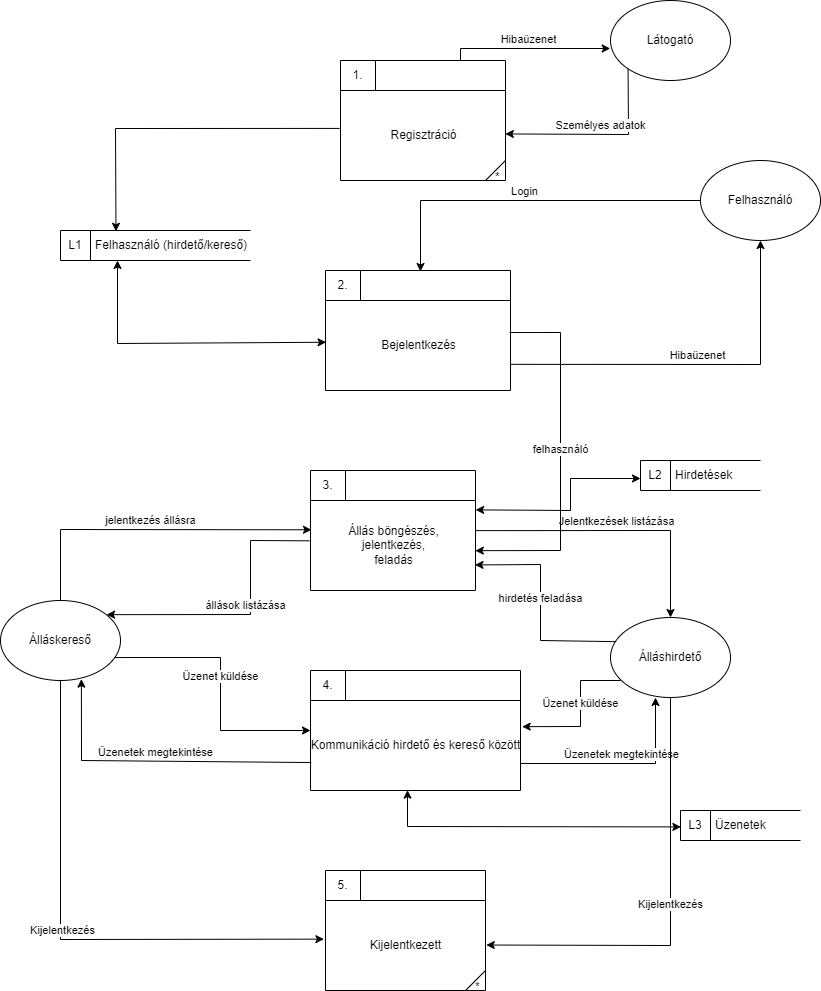

The diagram above was exported from draw.io. Its source (the exported page's mxGraphModel, read from the mxfile embedded in the PNG):
<mxGraphModel dx="1194" dy="516" grid="1" gridSize="10" guides="1" tooltips="1" connect="1" arrows="1" fold="1" page="1" pageScale="1" pageWidth="1169" pageHeight="1654" math="0" shadow="0">
  <root>
    <mxCell id="0" />
    <mxCell id="1" parent="0" />
    <mxCell id="j3F8_mvUWFrMyj6sbpoF-4" value="Bejelentkezés" style="html=1;dashed=0;whitespace=wrap;shape=mxgraph.dfd.process;align=center;container=1;collapsible=0;spacingTop=30;" parent="1" vertex="1">
      <mxGeometry x="505" y="480" width="185" height="120" as="geometry" />
    </mxCell>
    <mxCell id="j3F8_mvUWFrMyj6sbpoF-5" value="2." style="text;html=1;strokeColor=none;fillColor=none;align=center;verticalAlign=middle;whiteSpace=wrap;rounded=0;movable=0;resizable=0;rotatable=0;cloneable=0;deletable=0;connectable=0;allowArrows=0;pointerEvents=1;" parent="j3F8_mvUWFrMyj6sbpoF-4" vertex="1">
      <mxGeometry width="35" height="30" as="geometry" />
    </mxCell>
    <mxCell id="j3F8_mvUWFrMyj6sbpoF-6" value="" style="text;html=1;strokeColor=none;fillColor=none;align=left;verticalAlign=middle;whiteSpace=wrap;rounded=0;movable=0;resizable=0;connectable=0;allowArrows=0;rotatable=0;cloneable=0;deletable=0;spacingLeft=6;autosize=1;resizeWidth=0;" parent="j3F8_mvUWFrMyj6sbpoF-4" vertex="1">
      <mxGeometry x="35" y="-5" width="50" height="40" as="geometry" />
    </mxCell>
    <mxCell id="j3F8_mvUWFrMyj6sbpoF-7" value="Állás böngészés,&lt;br&gt;jelentkezés,&lt;br&gt;feladás" style="html=1;dashed=0;whitespace=wrap;shape=mxgraph.dfd.process;align=center;container=1;collapsible=0;spacingTop=30;" parent="1" vertex="1">
      <mxGeometry x="490" y="680" width="165" height="120" as="geometry" />
    </mxCell>
    <mxCell id="j3F8_mvUWFrMyj6sbpoF-8" value="3." style="text;html=1;strokeColor=none;fillColor=none;align=center;verticalAlign=middle;whiteSpace=wrap;rounded=0;movable=0;resizable=0;rotatable=0;cloneable=0;deletable=0;connectable=0;allowArrows=0;pointerEvents=1;" parent="j3F8_mvUWFrMyj6sbpoF-7" vertex="1">
      <mxGeometry width="35" height="30" as="geometry" />
    </mxCell>
    <mxCell id="j3F8_mvUWFrMyj6sbpoF-9" value="" style="text;html=1;strokeColor=none;fillColor=none;align=left;verticalAlign=middle;whiteSpace=wrap;rounded=0;movable=0;resizable=0;connectable=0;allowArrows=0;rotatable=0;cloneable=0;deletable=0;spacingLeft=6;autosize=1;resizeWidth=0;" parent="j3F8_mvUWFrMyj6sbpoF-7" vertex="1">
      <mxGeometry x="35" y="-5" width="50" height="40" as="geometry" />
    </mxCell>
    <mxCell id="j3F8_mvUWFrMyj6sbpoF-16" value="Kommunikáció hirdető és kereső között" style="html=1;dashed=0;whitespace=wrap;shape=mxgraph.dfd.process;align=center;container=1;collapsible=0;spacingTop=30;" parent="1" vertex="1">
      <mxGeometry x="490" y="880" width="210" height="120" as="geometry" />
    </mxCell>
    <mxCell id="j3F8_mvUWFrMyj6sbpoF-17" value="4." style="text;html=1;strokeColor=none;fillColor=none;align=center;verticalAlign=middle;whiteSpace=wrap;rounded=0;movable=0;resizable=0;rotatable=0;cloneable=0;deletable=0;connectable=0;allowArrows=0;pointerEvents=1;" parent="j3F8_mvUWFrMyj6sbpoF-16" vertex="1">
      <mxGeometry width="35" height="30" as="geometry" />
    </mxCell>
    <mxCell id="j3F8_mvUWFrMyj6sbpoF-18" value="" style="text;html=1;strokeColor=none;fillColor=none;align=left;verticalAlign=middle;whiteSpace=wrap;rounded=0;movable=0;resizable=0;connectable=0;allowArrows=0;rotatable=0;cloneable=0;deletable=0;spacingLeft=6;autosize=1;resizeWidth=0;" parent="j3F8_mvUWFrMyj6sbpoF-16" vertex="1">
      <mxGeometry x="35" y="-5" width="50" height="40" as="geometry" />
    </mxCell>
    <mxCell id="j3F8_mvUWFrMyj6sbpoF-19" value="Kijelentkezett" style="html=1;dashed=0;whitespace=wrap;shape=mxgraph.dfd.process2;align=center;container=1;collapsible=0;spacingTop=30;" parent="1" vertex="1">
      <mxGeometry x="505" y="1080" width="160" height="120" as="geometry" />
    </mxCell>
    <mxCell id="j3F8_mvUWFrMyj6sbpoF-20" value="5." style="text;html=1;strokeColor=none;fillColor=none;align=center;verticalAlign=middle;whiteSpace=wrap;rounded=0;connectable=0;allowArrows=0;editable=1;movable=0;resizable=0;rotatable=0;deletable=0;locked=0;cloneable=0;" parent="j3F8_mvUWFrMyj6sbpoF-19" vertex="1">
      <mxGeometry width="35" height="30" as="geometry" />
    </mxCell>
    <mxCell id="j3F8_mvUWFrMyj6sbpoF-21" value="" style="text;strokeColor=none;fillColor=none;align=left;verticalAlign=middle;whiteSpace=wrap;rounded=0;autosize=1;connectable=0;allowArrows=0;movable=0;resizable=0;rotatable=0;deletable=0;cloneable=0;spacingLeft=6;fontStyle=0;html=1;" parent="j3F8_mvUWFrMyj6sbpoF-19" vertex="1">
      <mxGeometry x="35" y="-5" width="50" height="40" as="geometry" />
    </mxCell>
    <mxCell id="j3F8_mvUWFrMyj6sbpoF-22" value="Felhasználó" style="ellipse;whiteSpace=wrap;html=1;" parent="1" vertex="1">
      <mxGeometry x="880" y="370" width="120" height="80" as="geometry" />
    </mxCell>
    <mxCell id="j3F8_mvUWFrMyj6sbpoF-23" value="Látogató" style="ellipse;whiteSpace=wrap;html=1;" parent="1" vertex="1">
      <mxGeometry x="790" y="210" width="120" height="80" as="geometry" />
    </mxCell>
    <mxCell id="j3F8_mvUWFrMyj6sbpoF-24" value="Hibaüzenet" style="endArrow=classic;html=1;rounded=0;verticalAlign=bottom;entryX=-0.002;entryY=0.6;entryDx=0;entryDy=0;entryPerimeter=0;" parent="1" target="j3F8_mvUWFrMyj6sbpoF-23" edge="1">
      <mxGeometry width="50" height="50" relative="1" as="geometry">
        <mxPoint x="640" y="271" as="sourcePoint" />
        <mxPoint x="790" y="490" as="targetPoint" />
        <Array as="points">
          <mxPoint x="640" y="258" />
        </Array>
      </mxGeometry>
    </mxCell>
    <mxCell id="j3F8_mvUWFrMyj6sbpoF-25" value="Személyes adatok" style="endArrow=classic;html=1;rounded=0;verticalAlign=bottom;exitX=0;exitY=1;exitDx=0;exitDy=0;entryX=0.999;entryY=0.612;entryDx=0;entryDy=0;entryPerimeter=0;" parent="1" source="j3F8_mvUWFrMyj6sbpoF-23" target="7qSP-F-EmeKPfOp0qKPl-2" edge="1">
      <mxGeometry width="50" height="50" relative="1" as="geometry">
        <mxPoint x="670" y="490" as="sourcePoint" />
        <mxPoint x="684.6700000000001" y="344.4000000000001" as="targetPoint" />
        <Array as="points">
          <mxPoint x="808" y="344" />
        </Array>
      </mxGeometry>
    </mxCell>
    <mxCell id="j3F8_mvUWFrMyj6sbpoF-26" value="Login" style="endArrow=classic;html=1;rounded=0;verticalAlign=bottom;exitX=0;exitY=0.5;exitDx=0;exitDy=0;" parent="1" source="j3F8_mvUWFrMyj6sbpoF-22" edge="1">
      <mxGeometry width="50" height="50" relative="1" as="geometry">
        <mxPoint x="870" y="550" as="sourcePoint" />
        <mxPoint x="600" y="481" as="targetPoint" />
        <Array as="points">
          <mxPoint x="600" y="410" />
        </Array>
      </mxGeometry>
    </mxCell>
    <mxCell id="j3F8_mvUWFrMyj6sbpoF-27" value="Hibaüzenet" style="endArrow=classic;html=1;rounded=0;verticalAlign=bottom;entryX=0.5;entryY=1;entryDx=0;entryDy=0;exitX=1.002;exitY=0.782;exitDx=0;exitDy=0;exitPerimeter=0;" parent="1" source="j3F8_mvUWFrMyj6sbpoF-4" target="j3F8_mvUWFrMyj6sbpoF-22" edge="1">
      <mxGeometry width="50" height="50" relative="1" as="geometry">
        <mxPoint x="820" y="570" as="sourcePoint" />
        <mxPoint x="790" y="510" as="targetPoint" />
        <Array as="points">
          <mxPoint x="940" y="574" />
        </Array>
      </mxGeometry>
    </mxCell>
    <mxCell id="j3F8_mvUWFrMyj6sbpoF-29" value="Felhasználó (hirdető/kereső)" style="html=1;dashed=0;whitespace=wrap;shape=mxgraph.dfd.dataStoreID;align=left;spacingLeft=33;container=1;collapsible=0;autosize=0;" parent="1" vertex="1">
      <mxGeometry x="240" y="440" width="190" height="30" as="geometry" />
    </mxCell>
    <mxCell id="j3F8_mvUWFrMyj6sbpoF-30" value="L1" style="text;html=1;strokeColor=none;fillColor=none;align=center;verticalAlign=middle;whiteSpace=wrap;rounded=0;movable=0;resizable=0;rotatable=0;cloneable=0;deletable=0;allowArrows=0;connectable=0;" parent="j3F8_mvUWFrMyj6sbpoF-29" vertex="1">
      <mxGeometry width="30" height="30" as="geometry" />
    </mxCell>
    <mxCell id="j3F8_mvUWFrMyj6sbpoF-31" value="" style="endArrow=classic;html=1;rounded=0;verticalAlign=bottom;exitX=-0.005;exitY=0.566;exitDx=0;exitDy=0;exitPerimeter=0;entryX=0.292;entryY=0.027;entryDx=0;entryDy=0;entryPerimeter=0;" parent="1" source="7qSP-F-EmeKPfOp0qKPl-2" target="j3F8_mvUWFrMyj6sbpoF-29" edge="1">
      <mxGeometry width="50" height="50" relative="1" as="geometry">
        <mxPoint x="518.3500000000001" y="337.79999999999995" as="sourcePoint" />
        <mxPoint x="300" y="440" as="targetPoint" />
        <Array as="points">
          <mxPoint x="295" y="338" />
        </Array>
      </mxGeometry>
    </mxCell>
    <mxCell id="j3F8_mvUWFrMyj6sbpoF-33" value="" style="endArrow=classic;startArrow=classic;html=1;rounded=0;verticalAlign=bottom;entryX=0.003;entryY=0.598;entryDx=0;entryDy=0;entryPerimeter=0;" parent="1" target="j3F8_mvUWFrMyj6sbpoF-4" edge="1">
      <mxGeometry width="50" height="50" relative="1" as="geometry">
        <mxPoint x="297" y="470" as="sourcePoint" />
        <mxPoint x="540" y="510" as="targetPoint" />
        <Array as="points">
          <mxPoint x="297" y="553" />
        </Array>
      </mxGeometry>
    </mxCell>
    <mxCell id="7qSP-F-EmeKPfOp0qKPl-2" value="Regisztráció" style="html=1;dashed=0;whitespace=wrap;shape=mxgraph.dfd.process2;align=center;container=1;collapsible=0;spacingTop=30;" parent="1" vertex="1">
      <mxGeometry x="520" y="270" width="165" height="120" as="geometry" />
    </mxCell>
    <mxCell id="7qSP-F-EmeKPfOp0qKPl-3" value="1." style="text;html=1;strokeColor=none;fillColor=none;align=center;verticalAlign=middle;whiteSpace=wrap;rounded=0;connectable=0;allowArrows=0;editable=1;movable=0;resizable=0;rotatable=0;deletable=0;locked=0;cloneable=0;" parent="7qSP-F-EmeKPfOp0qKPl-2" vertex="1">
      <mxGeometry width="35" height="30" as="geometry" />
    </mxCell>
    <mxCell id="7qSP-F-EmeKPfOp0qKPl-4" value="" style="text;strokeColor=none;fillColor=none;align=left;verticalAlign=middle;whiteSpace=wrap;rounded=0;autosize=1;connectable=0;allowArrows=0;movable=0;resizable=0;rotatable=0;deletable=0;cloneable=0;spacingLeft=6;fontStyle=0;html=1;" parent="7qSP-F-EmeKPfOp0qKPl-2" vertex="1">
      <mxGeometry x="35" y="-5" width="50" height="40" as="geometry" />
    </mxCell>
    <mxCell id="7qSP-F-EmeKPfOp0qKPl-5" value="jelentkezés állásra" style="endArrow=classic;html=1;rounded=0;verticalAlign=bottom;entryX=0.006;entryY=0.494;entryDx=0;entryDy=0;entryPerimeter=0;exitX=0.5;exitY=0;exitDx=0;exitDy=0;" parent="1" target="j3F8_mvUWFrMyj6sbpoF-7" edge="1">
      <mxGeometry width="50" height="50" relative="1" as="geometry">
        <mxPoint x="240" y="810" as="sourcePoint" />
        <mxPoint x="490" y="740" as="targetPoint" />
        <Array as="points">
          <mxPoint x="240" y="739" />
        </Array>
      </mxGeometry>
    </mxCell>
    <mxCell id="7qSP-F-EmeKPfOp0qKPl-6" value="állások listázása" style="endArrow=classic;html=1;rounded=0;verticalAlign=bottom;entryX=0.884;entryY=0.177;entryDx=0;entryDy=0;exitX=-0.007;exitY=0.586;exitDx=0;exitDy=0;exitPerimeter=0;entryPerimeter=0;" parent="1" source="j3F8_mvUWFrMyj6sbpoF-7" edge="1">
      <mxGeometry width="50" height="50" relative="1" as="geometry">
        <mxPoint x="420" y="770" as="sourcePoint" />
        <mxPoint x="286.08000000000004" y="824.1600000000001" as="targetPoint" />
        <Array as="points">
          <mxPoint x="430" y="750" />
          <mxPoint x="430" y="824" />
        </Array>
      </mxGeometry>
    </mxCell>
    <mxCell id="7qSP-F-EmeKPfOp0qKPl-7" value="hirdetés feladása" style="endArrow=classic;html=1;rounded=0;verticalAlign=bottom;entryX=0.997;entryY=0.787;entryDx=0;entryDy=0;entryPerimeter=0;exitX=0.049;exitY=0.302;exitDx=0;exitDy=0;exitPerimeter=0;" parent="1" source="7qSP-F-EmeKPfOp0qKPl-9" target="j3F8_mvUWFrMyj6sbpoF-7" edge="1">
      <mxGeometry width="50" height="50" relative="1" as="geometry">
        <mxPoint x="300" y="850" as="sourcePoint" />
        <mxPoint x="490" y="880" as="targetPoint" />
        <Array as="points">
          <mxPoint x="720" y="850" />
          <mxPoint x="720" y="774" />
        </Array>
      </mxGeometry>
    </mxCell>
    <mxCell id="7qSP-F-EmeKPfOp0qKPl-8" value="Álláskereső" style="ellipse;whiteSpace=wrap;html=1;" parent="1" vertex="1">
      <mxGeometry x="180" y="810" width="120" height="80" as="geometry" />
    </mxCell>
    <mxCell id="7qSP-F-EmeKPfOp0qKPl-9" value="Álláshirdető" style="ellipse;whiteSpace=wrap;html=1;" parent="1" vertex="1">
      <mxGeometry x="790" y="827" width="120" height="80" as="geometry" />
    </mxCell>
    <mxCell id="7qSP-F-EmeKPfOp0qKPl-10" value="Jelentkezések listázása" style="endArrow=classic;html=1;rounded=0;verticalAlign=bottom;entryX=0.5;entryY=0;entryDx=0;entryDy=0;exitX=1;exitY=0.501;exitDx=0;exitDy=0;exitPerimeter=0;" parent="1" source="j3F8_mvUWFrMyj6sbpoF-7" target="7qSP-F-EmeKPfOp0qKPl-9" edge="1">
      <mxGeometry width="50" height="50" relative="1" as="geometry">
        <mxPoint x="660" y="740" as="sourcePoint" />
        <mxPoint x="850" y="820" as="targetPoint" />
        <Array as="points">
          <mxPoint x="850" y="740" />
        </Array>
      </mxGeometry>
    </mxCell>
    <mxCell id="7qSP-F-EmeKPfOp0qKPl-11" value="Hirdetések" style="html=1;dashed=0;whitespace=wrap;shape=mxgraph.dfd.dataStoreID;align=left;spacingLeft=33;container=1;collapsible=0;autosize=0;" parent="1" vertex="1">
      <mxGeometry x="820" y="670" width="120" height="30" as="geometry" />
    </mxCell>
    <mxCell id="7qSP-F-EmeKPfOp0qKPl-12" value="L2" style="text;html=1;strokeColor=none;fillColor=none;align=center;verticalAlign=middle;whiteSpace=wrap;rounded=0;movable=0;resizable=0;rotatable=0;cloneable=0;deletable=0;allowArrows=0;connectable=0;" parent="7qSP-F-EmeKPfOp0qKPl-11" vertex="1">
      <mxGeometry width="30" height="30" as="geometry" />
    </mxCell>
    <mxCell id="7qSP-F-EmeKPfOp0qKPl-14" value="" style="endArrow=classic;startArrow=classic;html=1;rounded=0;verticalAlign=bottom;exitX=1.001;exitY=0.328;exitDx=0;exitDy=0;exitPerimeter=0;" parent="1" source="j3F8_mvUWFrMyj6sbpoF-7" edge="1">
      <mxGeometry width="50" height="50" relative="1" as="geometry">
        <mxPoint x="650" y="720" as="sourcePoint" />
        <mxPoint x="820" y="688" as="targetPoint" />
        <Array as="points">
          <mxPoint x="750" y="720" />
          <mxPoint x="750" y="688" />
        </Array>
      </mxGeometry>
    </mxCell>
    <mxCell id="7qSP-F-EmeKPfOp0qKPl-15" value="Üzenet küldése" style="endArrow=classic;html=1;rounded=0;verticalAlign=bottom;exitX=0.951;exitY=0.713;exitDx=0;exitDy=0;exitPerimeter=0;" parent="1" source="7qSP-F-EmeKPfOp0qKPl-8" edge="1">
      <mxGeometry width="50" height="50" relative="1" as="geometry">
        <mxPoint x="290" y="870" as="sourcePoint" />
        <mxPoint x="490" y="940" as="targetPoint" />
        <Array as="points">
          <mxPoint x="400" y="867" />
          <mxPoint x="400" y="940" />
        </Array>
      </mxGeometry>
    </mxCell>
    <mxCell id="7qSP-F-EmeKPfOp0qKPl-16" value="Üzenetek megtekintése" style="endArrow=classic;html=1;rounded=0;verticalAlign=bottom;entryX=0.674;entryY=0.983;entryDx=0;entryDy=0;exitX=0.004;exitY=0.767;exitDx=0;exitDy=0;exitPerimeter=0;entryPerimeter=0;" parent="1" source="j3F8_mvUWFrMyj6sbpoF-16" target="7qSP-F-EmeKPfOp0qKPl-8" edge="1">
      <mxGeometry width="50" height="50" relative="1" as="geometry">
        <mxPoint x="350" y="940" as="sourcePoint" />
        <mxPoint x="470" y="940" as="targetPoint" />
        <Array as="points">
          <mxPoint x="261" y="970" />
        </Array>
      </mxGeometry>
    </mxCell>
    <mxCell id="7qSP-F-EmeKPfOp0qKPl-17" value="Üzenet küldése" style="endArrow=classic;html=1;rounded=0;verticalAlign=bottom;entryX=1.008;entryY=0.468;entryDx=0;entryDy=0;entryPerimeter=0;" parent="1" target="j3F8_mvUWFrMyj6sbpoF-16" edge="1">
      <mxGeometry width="50" height="50" relative="1" as="geometry">
        <mxPoint x="800" y="890" as="sourcePoint" />
        <mxPoint x="900" y="950" as="targetPoint" />
        <Array as="points">
          <mxPoint x="760" y="890" />
          <mxPoint x="760" y="936" />
        </Array>
      </mxGeometry>
    </mxCell>
    <mxCell id="7qSP-F-EmeKPfOp0qKPl-19" value="Üzenetek megtekintése" style="endArrow=classic;html=1;rounded=0;verticalAlign=bottom;entryX=0.375;entryY=1;entryDx=0;entryDy=0;entryPerimeter=0;" parent="1" target="7qSP-F-EmeKPfOp0qKPl-9" edge="1">
      <mxGeometry width="50" height="50" relative="1" as="geometry">
        <mxPoint x="700" y="973" as="sourcePoint" />
        <mxPoint x="729.5" y="980" as="targetPoint" />
        <Array as="points">
          <mxPoint x="835" y="973" />
        </Array>
      </mxGeometry>
    </mxCell>
    <mxCell id="7qSP-F-EmeKPfOp0qKPl-20" value="Kijelentkezés" style="endArrow=classic;html=1;rounded=0;verticalAlign=bottom;exitX=0.5;exitY=1;exitDx=0;exitDy=0;entryX=-0.01;entryY=0.572;entryDx=0;entryDy=0;entryPerimeter=0;" parent="1" source="7qSP-F-EmeKPfOp0qKPl-8" target="j3F8_mvUWFrMyj6sbpoF-19" edge="1">
      <mxGeometry width="50" height="50" relative="1" as="geometry">
        <mxPoint x="400" y="1020" as="sourcePoint" />
        <mxPoint x="520" y="1020" as="targetPoint" />
        <Array as="points">
          <mxPoint x="240" y="1149" />
        </Array>
      </mxGeometry>
    </mxCell>
    <mxCell id="7qSP-F-EmeKPfOp0qKPl-21" value="Kijelentkezés" style="endArrow=classic;html=1;rounded=0;verticalAlign=bottom;exitX=0.5;exitY=1;exitDx=0;exitDy=0;entryX=1.005;entryY=0.621;entryDx=0;entryDy=0;entryPerimeter=0;" parent="1" source="7qSP-F-EmeKPfOp0qKPl-9" target="j3F8_mvUWFrMyj6sbpoF-19" edge="1">
      <mxGeometry width="50" height="50" relative="1" as="geometry">
        <mxPoint x="250" y="900" as="sourcePoint" />
        <mxPoint x="513" y="1159" as="targetPoint" />
        <Array as="points">
          <mxPoint x="850" y="1155" />
        </Array>
      </mxGeometry>
    </mxCell>
    <mxCell id="7qSP-F-EmeKPfOp0qKPl-22" value="Üzenetek" style="html=1;dashed=0;whitespace=wrap;shape=mxgraph.dfd.dataStoreID;align=left;spacingLeft=33;container=1;collapsible=0;autosize=0;" parent="1" vertex="1">
      <mxGeometry x="860" y="1020" width="120" height="30" as="geometry" />
    </mxCell>
    <mxCell id="7qSP-F-EmeKPfOp0qKPl-23" value="L3" style="text;html=1;strokeColor=none;fillColor=none;align=center;verticalAlign=middle;whiteSpace=wrap;rounded=0;movable=0;resizable=0;rotatable=0;cloneable=0;deletable=0;allowArrows=0;connectable=0;" parent="7qSP-F-EmeKPfOp0qKPl-22" vertex="1">
      <mxGeometry width="30" height="30" as="geometry" />
    </mxCell>
    <mxCell id="7qSP-F-EmeKPfOp0qKPl-24" value="" style="endArrow=classic;startArrow=classic;html=1;rounded=0;verticalAlign=bottom;exitX=0.462;exitY=0.997;exitDx=0;exitDy=0;exitPerimeter=0;entryX=0.003;entryY=0.547;entryDx=0;entryDy=0;entryPerimeter=0;" parent="1" source="j3F8_mvUWFrMyj6sbpoF-16" target="7qSP-F-EmeKPfOp0qKPl-22" edge="1">
      <mxGeometry width="50" height="50" relative="1" as="geometry">
        <mxPoint x="630" y="1020" as="sourcePoint" />
        <mxPoint x="750" y="1020" as="targetPoint" />
        <Array as="points">
          <mxPoint x="587" y="1036" />
        </Array>
      </mxGeometry>
    </mxCell>
    <mxCell id="7qSP-F-EmeKPfOp0qKPl-27" value="felhasználó" style="endArrow=classic;html=1;rounded=0;verticalAlign=bottom;exitX=0.995;exitY=0.517;exitDx=0;exitDy=0;exitPerimeter=0;entryX=0.999;entryY=0.668;entryDx=0;entryDy=0;entryPerimeter=0;" parent="1" source="j3F8_mvUWFrMyj6sbpoF-4" target="j3F8_mvUWFrMyj6sbpoF-7" edge="1">
      <mxGeometry width="50" height="50" relative="1" as="geometry">
        <mxPoint x="430" y="610" as="sourcePoint" />
        <mxPoint x="660" y="760" as="targetPoint" />
        <Array as="points">
          <mxPoint x="740" y="542" />
          <mxPoint x="740" y="760" />
        </Array>
      </mxGeometry>
    </mxCell>
  </root>
</mxGraphModel>